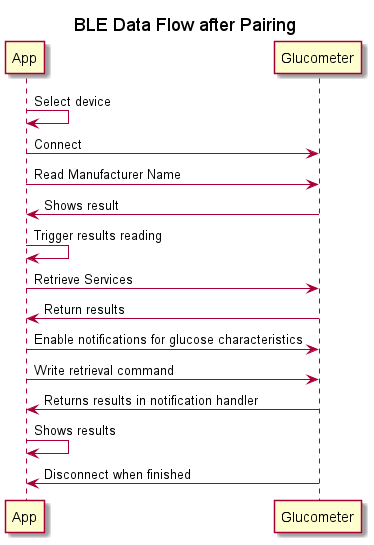

The diagram above was rendered by PlantUML. Its source (embedded in the PNG):
@startuml
title BLE Data Flow after Pairing

App -> App: Select device
App -> Glucometer: Connect
App -> Glucometer: Read Manufacturer Name
App <- Glucometer: Shows result
App -> App: Trigger results reading
App -> Glucometer: Retrieve Services
App <- Glucometer: Return results
App -> Glucometer: Enable notifications for glucose characteristics
App -> Glucometer: Write retrieval command
App <- Glucometer: Returns results in notification handler
App -> App: Shows results
App <- Glucometer: Disconnect when finished
@enduml